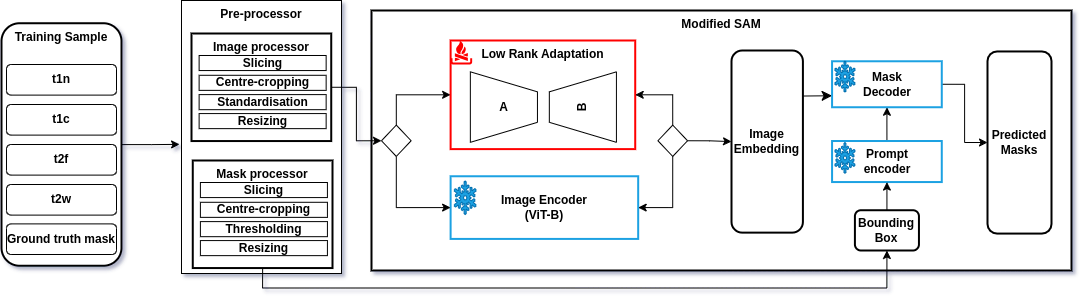

The diagram above was exported from draw.io. Its source (the exported page's mxGraphModel, read from the mxfile embedded in the PNG):
<mxGraphModel dx="1120" dy="1702" grid="1" gridSize="10" guides="1" tooltips="1" connect="1" arrows="1" fold="1" page="1" pageScale="1" pageWidth="827" pageHeight="1169" math="0" shadow="0">
  <root>
    <mxCell id="0" />
    <mxCell id="1" parent="0" />
    <mxCell id="13" value="Training Sample" style="whiteSpace=wrap;strokeWidth=2;rounded=1;verticalAlign=top;fontStyle=1" parent="1" vertex="1">
      <mxGeometry x="360" y="-37.25" width="120" height="242.5" as="geometry" />
    </mxCell>
    <mxCell id="_AVDHWKtXXxzDqdPP_0r-30" value="t2w" style="rounded=1;whiteSpace=wrap;html=1;fontStyle=1" parent="1" vertex="1">
      <mxGeometry x="365" y="124" width="110" height="30.61" as="geometry" />
    </mxCell>
    <mxCell id="_AVDHWKtXXxzDqdPP_0r-31" value="Ground truth mask" style="rounded=1;whiteSpace=wrap;html=1;fontStyle=1" parent="1" vertex="1">
      <mxGeometry x="365" y="163.39000000000001" width="110" height="30.61" as="geometry" />
    </mxCell>
    <mxCell id="_AVDHWKtXXxzDqdPP_0r-32" value="" style="group;fontStyle=1" parent="1" vertex="1" connectable="0">
      <mxGeometry x="550" y="-27" width="160" height="250" as="geometry" />
    </mxCell>
    <mxCell id="_AVDHWKtXXxzDqdPP_0r-34" value="Pre-processor" style="rounded=0;whiteSpace=wrap;html=1;verticalAlign=top;fontStyle=1" parent="_AVDHWKtXXxzDqdPP_0r-32" vertex="1">
      <mxGeometry x="-10" y="-33" width="160" height="273" as="geometry" />
    </mxCell>
    <mxCell id="_AVDHWKtXXxzDqdPP_0r-18" value="Image processor" style="whiteSpace=wrap;strokeWidth=2;verticalAlign=top;fontStyle=1" parent="_AVDHWKtXXxzDqdPP_0r-32" vertex="1">
      <mxGeometry width="139.7297297297297" height="107.54545454545455" as="geometry" />
    </mxCell>
    <mxCell id="rF7pNUGOfK_aZKW6sT24-25" value="Slicing" style="rounded=0;whiteSpace=wrap;html=1;fontStyle=1" parent="_AVDHWKtXXxzDqdPP_0r-32" vertex="1">
      <mxGeometry x="7.621621621621671" y="21.99284848484851" width="127.027027027027" height="15.074878787878792" as="geometry" />
    </mxCell>
    <mxCell id="rF7pNUGOfK_aZKW6sT24-26" value="Centre-cropping" style="rounded=0;whiteSpace=wrap;html=1;fontStyle=1" parent="_AVDHWKtXXxzDqdPP_0r-32" vertex="1">
      <mxGeometry x="7.621621621621671" y="41.78909090909088" width="127.027027027027" height="15.074878787878792" as="geometry" />
    </mxCell>
    <mxCell id="rF7pNUGOfK_aZKW6sT24-27" value="Standardisation" style="rounded=0;whiteSpace=wrap;html=1;fontStyle=1" parent="_AVDHWKtXXxzDqdPP_0r-32" vertex="1">
      <mxGeometry x="7.621621621621671" y="61.10984848484846" width="127.027027027027" height="15.074878787878792" as="geometry" />
    </mxCell>
    <mxCell id="rF7pNUGOfK_aZKW6sT24-28" value="Resizing" style="rounded=0;whiteSpace=wrap;html=1;fontStyle=1" parent="_AVDHWKtXXxzDqdPP_0r-32" vertex="1">
      <mxGeometry x="7.621621621621671" y="80.06896969696967" width="127.027027027027" height="15.074878787878792" as="geometry" />
    </mxCell>
    <mxCell id="_AVDHWKtXXxzDqdPP_0r-19" value="Mask processor" style="whiteSpace=wrap;strokeWidth=2;verticalAlign=top;fontStyle=1" parent="_AVDHWKtXXxzDqdPP_0r-32" vertex="1">
      <mxGeometry x="1.2702702702703164" y="127.00454545454545" width="139.7297297297297" height="107.54545454545455" as="geometry" />
    </mxCell>
    <mxCell id="_AVDHWKtXXxzDqdPP_0r-20" value="Slicing" style="rounded=0;whiteSpace=wrap;html=1;fontStyle=1" parent="_AVDHWKtXXxzDqdPP_0r-32" vertex="1">
      <mxGeometry x="8.891891891891873" y="148.997393939394" width="127.027027027027" height="15.074878787878792" as="geometry" />
    </mxCell>
    <mxCell id="_AVDHWKtXXxzDqdPP_0r-21" value="Centre-cropping" style="rounded=0;whiteSpace=wrap;html=1;fontStyle=1" parent="_AVDHWKtXXxzDqdPP_0r-32" vertex="1">
      <mxGeometry x="8.891891891891873" y="168.79363636363635" width="127.027027027027" height="15.074878787878792" as="geometry" />
    </mxCell>
    <mxCell id="_AVDHWKtXXxzDqdPP_0r-22" value="Thresholding" style="rounded=0;whiteSpace=wrap;html=1;fontStyle=1" parent="_AVDHWKtXXxzDqdPP_0r-32" vertex="1">
      <mxGeometry x="8.891891891891873" y="188.11439393939395" width="127.027027027027" height="15.074878787878792" as="geometry" />
    </mxCell>
    <mxCell id="_AVDHWKtXXxzDqdPP_0r-23" value="Resizing" style="rounded=0;whiteSpace=wrap;html=1;fontStyle=1" parent="_AVDHWKtXXxzDqdPP_0r-32" vertex="1">
      <mxGeometry x="8.891891891891873" y="207.07351515151515" width="127.027027027027" height="15.074878787878792" as="geometry" />
    </mxCell>
    <mxCell id="_AVDHWKtXXxzDqdPP_0r-35" value="t1n" style="rounded=1;whiteSpace=wrap;html=1;fontStyle=1" parent="1" vertex="1">
      <mxGeometry x="365" y="4" width="110" height="30.61" as="geometry" />
    </mxCell>
    <mxCell id="_AVDHWKtXXxzDqdPP_0r-36" value="t1c" style="rounded=1;whiteSpace=wrap;html=1;fontStyle=1" parent="1" vertex="1">
      <mxGeometry x="365" y="44" width="110" height="30.61" as="geometry" />
    </mxCell>
    <mxCell id="_AVDHWKtXXxzDqdPP_0r-37" value="t2f" style="rounded=1;whiteSpace=wrap;html=1;fontStyle=1" parent="1" vertex="1">
      <mxGeometry x="365" y="84" width="110" height="30.61" as="geometry" />
    </mxCell>
    <mxCell id="_AVDHWKtXXxzDqdPP_0r-38" value="" style="group;fontStyle=1" parent="1" vertex="1" connectable="0">
      <mxGeometry x="730" y="-50" width="700" height="260" as="geometry" />
    </mxCell>
    <mxCell id="10" value="Modified SAM" style="whiteSpace=wrap;strokeWidth=2;verticalAlign=top;movable=1;resizable=1;rotatable=1;deletable=1;editable=1;locked=0;connectable=1;container=0;fontStyle=1" parent="_AVDHWKtXXxzDqdPP_0r-38" vertex="1">
      <mxGeometry width="699.9999999999999" height="260" as="geometry" />
    </mxCell>
    <mxCell id="_AVDHWKtXXxzDqdPP_0r-43" style="edgeStyle=orthogonalEdgeStyle;rounded=0;orthogonalLoop=1;jettySize=auto;html=1;exitX=1;exitY=0.5;exitDx=0;exitDy=0;" parent="_AVDHWKtXXxzDqdPP_0r-38" source="7gVRLr7plWwpqlCFhMRC-27" target="7gVRLr7plWwpqlCFhMRC-19" edge="1">
      <mxGeometry relative="1" as="geometry" />
    </mxCell>
    <mxCell id="_AVDHWKtXXxzDqdPP_0r-42" value="" style="group" parent="_AVDHWKtXXxzDqdPP_0r-38" vertex="1" connectable="0">
      <mxGeometry x="360" y="40" width="320" height="200" as="geometry" />
    </mxCell>
    <mxCell id="7gVRLr7plWwpqlCFhMRC-34" style="edgeStyle=orthogonalEdgeStyle;rounded=0;orthogonalLoop=1;jettySize=auto;html=1;exitX=0.5;exitY=0;exitDx=0;exitDy=0;movable=1;resizable=1;rotatable=1;deletable=1;editable=1;locked=0;connectable=1;fontStyle=1" parent="_AVDHWKtXXxzDqdPP_0r-42" source="17" target="7gVRLr7plWwpqlCFhMRC-20" edge="1">
      <mxGeometry relative="1" as="geometry" />
    </mxCell>
    <mxCell id="17" value="Prompt&#10;encoder" style="whiteSpace=wrap;strokeWidth=2;strokeColor=#1ba1e2;movable=1;resizable=1;rotatable=1;deletable=1;editable=1;locked=0;connectable=1;container=0;fontStyle=1" parent="_AVDHWKtXXxzDqdPP_0r-42" vertex="1">
      <mxGeometry x="100.5741018897274" y="90.506319292565" width="109.71461139773328" height="41.0422228519441" as="geometry" />
    </mxCell>
    <mxCell id="rF7pNUGOfK_aZKW6sT24-20" style="edgeStyle=none;curved=1;rounded=0;orthogonalLoop=1;jettySize=auto;html=1;exitX=1;exitY=0.25;exitDx=0;exitDy=0;entryX=0;entryY=0.75;entryDx=0;entryDy=0;fontSize=12;startSize=8;endSize=8;movable=1;resizable=1;rotatable=1;deletable=1;editable=1;locked=0;connectable=1;fontStyle=1" parent="_AVDHWKtXXxzDqdPP_0r-42" source="7gVRLr7plWwpqlCFhMRC-19" target="7gVRLr7plWwpqlCFhMRC-20" edge="1">
      <mxGeometry relative="1" as="geometry" />
    </mxCell>
    <mxCell id="7gVRLr7plWwpqlCFhMRC-19" value="Image&#10;Embedding" style="whiteSpace=wrap;strokeWidth=2;rounded=1;verticalAlign=middle;movable=1;resizable=1;rotatable=1;deletable=1;editable=1;locked=0;connectable=1;container=0;fontStyle=1" parent="_AVDHWKtXXxzDqdPP_0r-42" vertex="1">
      <mxGeometry width="71.40853850401041" height="182.1253917770351" as="geometry" />
    </mxCell>
    <mxCell id="7gVRLr7plWwpqlCFhMRC-39" style="edgeStyle=orthogonalEdgeStyle;rounded=0;orthogonalLoop=1;jettySize=auto;html=1;exitX=1;exitY=0.5;exitDx=0;exitDy=0;entryX=0;entryY=0.5;entryDx=0;entryDy=0;movable=1;resizable=1;rotatable=1;deletable=1;editable=1;locked=0;connectable=1;fontStyle=1" parent="_AVDHWKtXXxzDqdPP_0r-42" source="7gVRLr7plWwpqlCFhMRC-20" target="7gVRLr7plWwpqlCFhMRC-36" edge="1">
      <mxGeometry relative="1" as="geometry" />
    </mxCell>
    <mxCell id="7gVRLr7plWwpqlCFhMRC-20" value="Mask&#10;Decoder" style="whiteSpace=wrap;strokeWidth=2;strokeColor=#1ba1e2;movable=1;resizable=1;rotatable=1;deletable=1;editable=1;locked=0;connectable=1;container=0;fontStyle=1" parent="_AVDHWKtXXxzDqdPP_0r-42" vertex="1">
      <mxGeometry x="100.5741018897274" y="10.771535357086655" width="109.71461139773328" height="45.972120674448895" as="geometry" />
    </mxCell>
    <mxCell id="7gVRLr7plWwpqlCFhMRC-33" style="edgeStyle=orthogonalEdgeStyle;rounded=0;orthogonalLoop=1;jettySize=auto;html=1;exitX=0.5;exitY=0;exitDx=0;exitDy=0;entryX=0.5;entryY=1;entryDx=0;entryDy=0;movable=1;resizable=1;rotatable=1;deletable=1;editable=1;locked=0;connectable=1;fontStyle=1" parent="_AVDHWKtXXxzDqdPP_0r-42" source="7gVRLr7plWwpqlCFhMRC-32" target="17" edge="1">
      <mxGeometry relative="1" as="geometry" />
    </mxCell>
    <mxCell id="7gVRLr7plWwpqlCFhMRC-32" value="Bounding&#10;Box" style="whiteSpace=wrap;strokeWidth=2;rounded=1;movable=1;resizable=1;rotatable=1;deletable=1;editable=1;locked=0;connectable=1;container=0;fontStyle=1" parent="_AVDHWKtXXxzDqdPP_0r-42" vertex="1">
      <mxGeometry x="123.42798791239444" y="159.74099773752587" width="64.00018998201107" height="40.25900226247415" as="geometry" />
    </mxCell>
    <mxCell id="7gVRLr7plWwpqlCFhMRC-36" value="Predicted&#10;Masks" style="whiteSpace=wrap;strokeWidth=2;rounded=1;verticalAlign=middle;movable=1;resizable=1;rotatable=1;deletable=1;editable=1;locked=0;connectable=1;container=0;fontStyle=1" parent="_AVDHWKtXXxzDqdPP_0r-42" vertex="1">
      <mxGeometry x="255.99981001798892" y="0.959492814327811" width="64.00018998201107" height="182.12405785404974" as="geometry" />
    </mxCell>
    <mxCell id="rF7pNUGOfK_aZKW6sT24-18" value="" style="shape=mxgraph.signs.nature.snowflake;html=1;pointerEvents=1;fillColor=#1ba1e2;strokeColor=#006EAF;verticalLabelPosition=bottom;verticalAlign=top;align=center;fontColor=#ffffff;movable=1;resizable=1;rotatable=1;deletable=1;editable=1;locked=0;connectable=1;container=0;fontStyle=1" parent="_AVDHWKtXXxzDqdPP_0r-42" vertex="1">
      <mxGeometry x="103.47655206397636" y="10.70565698974806" width="19.948111163224233" height="30.743238091343894" as="geometry" />
    </mxCell>
    <mxCell id="rF7pNUGOfK_aZKW6sT24-22" value="" style="shape=mxgraph.signs.nature.snowflake;html=1;pointerEvents=1;fillColor=#1ba1e2;strokeColor=#006EAF;verticalLabelPosition=bottom;verticalAlign=top;align=center;fontColor=#ffffff;movable=1;resizable=1;rotatable=1;deletable=1;editable=1;locked=0;connectable=1;container=0;fontStyle=1" parent="_AVDHWKtXXxzDqdPP_0r-42" vertex="1">
      <mxGeometry x="103.47655206397636" y="92.02152174135267" width="19.948111163224233" height="30.743238091343894" as="geometry" />
    </mxCell>
    <mxCell id="_AVDHWKtXXxzDqdPP_0r-44" value="" style="group" parent="_AVDHWKtXXxzDqdPP_0r-38" vertex="1" connectable="0">
      <mxGeometry x="10" y="30" width="306.04" height="198.42" as="geometry" />
    </mxCell>
    <mxCell id="12" value="Image Encoder&#10;(ViT-B)" style="whiteSpace=wrap;strokeWidth=2;strokeColor=#1ba1e2;movable=1;resizable=1;rotatable=1;deletable=1;editable=1;locked=0;connectable=1;container=0;fontStyle=1" parent="_AVDHWKtXXxzDqdPP_0r-44" vertex="1">
      <mxGeometry x="69.10580645161286" y="135.76105263157896" width="187.57290322580647" height="62.65894736842104" as="geometry" />
    </mxCell>
    <mxCell id="7gVRLr7plWwpqlCFhMRC-22" style="edgeStyle=orthogonalEdgeStyle;rounded=0;orthogonalLoop=1;jettySize=auto;html=1;exitX=0.5;exitY=0;exitDx=0;exitDy=0;entryX=0;entryY=0.5;entryDx=0;entryDy=0;movable=1;resizable=1;rotatable=1;deletable=1;editable=1;locked=0;connectable=1;fontStyle=1" parent="_AVDHWKtXXxzDqdPP_0r-44" source="7gVRLr7plWwpqlCFhMRC-21" target="6" edge="1">
      <mxGeometry relative="1" as="geometry" />
    </mxCell>
    <mxCell id="7gVRLr7plWwpqlCFhMRC-23" style="edgeStyle=orthogonalEdgeStyle;rounded=0;orthogonalLoop=1;jettySize=auto;html=1;exitX=0.5;exitY=1;exitDx=0;exitDy=0;entryX=0;entryY=0.5;entryDx=0;entryDy=0;movable=1;resizable=1;rotatable=1;deletable=1;editable=1;locked=0;connectable=1;fontStyle=1" parent="_AVDHWKtXXxzDqdPP_0r-44" source="7gVRLr7plWwpqlCFhMRC-21" target="12" edge="1">
      <mxGeometry relative="1" as="geometry" />
    </mxCell>
    <mxCell id="7gVRLr7plWwpqlCFhMRC-21" value="" style="rhombus;whiteSpace=wrap;html=1;movable=1;resizable=1;rotatable=1;deletable=1;editable=1;locked=0;connectable=1;container=0;fontStyle=1" parent="_AVDHWKtXXxzDqdPP_0r-44" vertex="1">
      <mxGeometry y="84.58957894736841" width="29.616774193548395" height="31.32947368421052" as="geometry" />
    </mxCell>
    <mxCell id="7gVRLr7plWwpqlCFhMRC-27" value="" style="rhombus;whiteSpace=wrap;html=1;movable=1;resizable=1;rotatable=1;deletable=1;editable=1;locked=0;connectable=1;container=0;fontStyle=1" parent="_AVDHWKtXXxzDqdPP_0r-44" vertex="1">
      <mxGeometry x="276.42322580645157" y="84.58957894736841" width="29.616774193548395" height="31.32947368421052" as="geometry" />
    </mxCell>
    <mxCell id="rF7pNUGOfK_aZKW6sT24-17" value="" style="shape=mxgraph.signs.nature.snowflake;html=1;pointerEvents=1;fillColor=#1ba1e2;strokeColor=#006EAF;verticalLabelPosition=bottom;verticalAlign=top;align=center;fontColor=#ffffff;movable=1;resizable=1;rotatable=1;deletable=1;editable=1;locked=0;connectable=1;container=0;fontStyle=1" parent="_AVDHWKtXXxzDqdPP_0r-44" vertex="1">
      <mxGeometry x="72.8752140762463" y="140.5428796937799" width="21.539472140762467" height="33.494055502392335" as="geometry" />
    </mxCell>
    <mxCell id="6" value="Low Rank Adaptation" style="whiteSpace=wrap;strokeWidth=2;verticalAlign=top;strokeColor=#ff0000;movable=1;resizable=1;rotatable=1;deletable=1;editable=1;locked=0;connectable=1;container=0;fontStyle=1" parent="_AVDHWKtXXxzDqdPP_0r-44" vertex="1">
      <mxGeometry x="69.10580645161286" width="184.6112258064516" height="108.60884210526314" as="geometry" />
    </mxCell>
    <mxCell id="rF7pNUGOfK_aZKW6sT24-24" value="" style="shape=mxgraph.signs.sports.campfire;html=1;pointerEvents=1;fillColor=#FF0000;strokeColor=none;verticalLabelPosition=bottom;verticalAlign=top;align=center;movable=1;resizable=1;rotatable=1;deletable=1;editable=1;locked=0;connectable=1;container=0;fontStyle=1" parent="_AVDHWKtXXxzDqdPP_0r-44" vertex="1">
      <mxGeometry x="69.10580645161286" width="21.539472140762467" height="23.924325358851668" as="geometry" />
    </mxCell>
    <mxCell id="wdWI4mc7BNCFY8USVpo7-21" value="B" style="shape=trapezoid;perimeter=trapezoidPerimeter;html=1;fixedSize=1;rotation=-180;direction=south;size=19.99751191825999;textDirection=vertical-rl;flipH=0;flipV=0;whiteSpace=wrap;movable=1;resizable=1;rotatable=1;deletable=1;editable=1;locked=0;connectable=1;container=0;fontStyle=1" parent="_AVDHWKtXXxzDqdPP_0r-44" vertex="1">
      <mxGeometry x="167.83053850572742" y="31.33207202725719" width="67.09958665556289" height="70.49916060432173" as="geometry" />
    </mxCell>
    <mxCell id="wdWI4mc7BNCFY8USVpo7-18" value="A" style="shape=trapezoid;perimeter=trapezoidPerimeter;whiteSpace=wrap;html=1;fixedSize=1;direction=south;movable=1;resizable=1;rotatable=1;deletable=1;editable=1;locked=0;connectable=1;container=0;fontStyle=1" parent="_AVDHWKtXXxzDqdPP_0r-44" vertex="1">
      <mxGeometry x="88.85032258064518" y="31.32947368421052" width="67.09958665556289" height="70.49916060432173" as="geometry" />
    </mxCell>
    <mxCell id="7gVRLr7plWwpqlCFhMRC-30" style="edgeStyle=orthogonalEdgeStyle;rounded=0;orthogonalLoop=1;jettySize=auto;html=1;exitX=0.5;exitY=1;exitDx=0;exitDy=0;entryX=1;entryY=0.5;entryDx=0;entryDy=0;movable=1;resizable=1;rotatable=1;deletable=1;editable=1;locked=0;connectable=1;fontStyle=1" parent="_AVDHWKtXXxzDqdPP_0r-44" source="7gVRLr7plWwpqlCFhMRC-27" target="12" edge="1">
      <mxGeometry relative="1" as="geometry" />
    </mxCell>
    <mxCell id="7gVRLr7plWwpqlCFhMRC-29" style="edgeStyle=orthogonalEdgeStyle;rounded=0;orthogonalLoop=1;jettySize=auto;html=1;exitX=0.5;exitY=0;exitDx=0;exitDy=0;entryX=1;entryY=0.5;entryDx=0;entryDy=0;movable=1;resizable=1;rotatable=1;deletable=1;editable=1;locked=0;connectable=1;fontStyle=1" parent="_AVDHWKtXXxzDqdPP_0r-44" source="7gVRLr7plWwpqlCFhMRC-27" target="6" edge="1">
      <mxGeometry relative="1" as="geometry" />
    </mxCell>
    <mxCell id="_AVDHWKtXXxzDqdPP_0r-47" style="edgeStyle=orthogonalEdgeStyle;rounded=0;orthogonalLoop=1;jettySize=auto;html=1;entryX=-0.012;entryY=0.527;entryDx=0;entryDy=0;entryPerimeter=0;" parent="1" source="13" target="_AVDHWKtXXxzDqdPP_0r-34" edge="1">
      <mxGeometry relative="1" as="geometry" />
    </mxCell>
    <mxCell id="_AVDHWKtXXxzDqdPP_0r-49" style="edgeStyle=orthogonalEdgeStyle;rounded=0;orthogonalLoop=1;jettySize=auto;html=1;exitX=1;exitY=0.5;exitDx=0;exitDy=0;entryX=0;entryY=0.5;entryDx=0;entryDy=0;" parent="1" source="_AVDHWKtXXxzDqdPP_0r-18" target="7gVRLr7plWwpqlCFhMRC-21" edge="1">
      <mxGeometry relative="1" as="geometry" />
    </mxCell>
    <mxCell id="_AVDHWKtXXxzDqdPP_0r-50" style="edgeStyle=orthogonalEdgeStyle;rounded=0;orthogonalLoop=1;jettySize=auto;html=1;exitX=0.5;exitY=1;exitDx=0;exitDy=0;entryX=0.5;entryY=1;entryDx=0;entryDy=0;" parent="1" source="_AVDHWKtXXxzDqdPP_0r-19" target="7gVRLr7plWwpqlCFhMRC-32" edge="1">
      <mxGeometry relative="1" as="geometry" />
    </mxCell>
  </root>
</mxGraphModel>